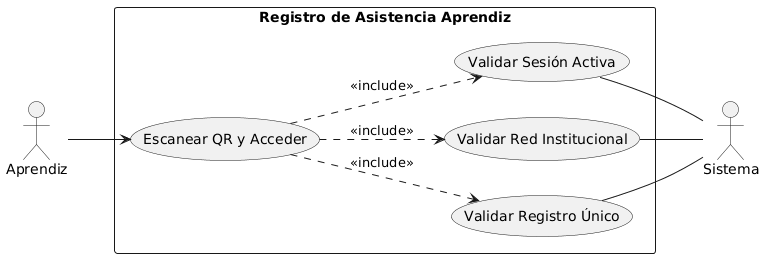

The diagram above was rendered by PlantUML. Its source (embedded in the PNG):
@startuml
left to right direction

actor Aprendiz
actor Sistema

rectangle "Registro de Asistencia Aprendiz" {
    usecase "Escanear QR y Acceder" AS Acceder
    usecase "Validar Sesión Activa" AS V_Sesion
    usecase "Validar Red Institucional" AS V_Red
    usecase "Validar Registro Único" AS V_Registro
}

Aprendiz --> Acceder
Acceder ..> V_Sesion : <<include>>
Acceder ..> V_Red : <<include>>
Acceder ..> V_Registro : <<include>>

' El sistema realiza las validaciones
V_Sesion -- Sistema
V_Red -- Sistema
V_Registro -- Sistema
@enduml